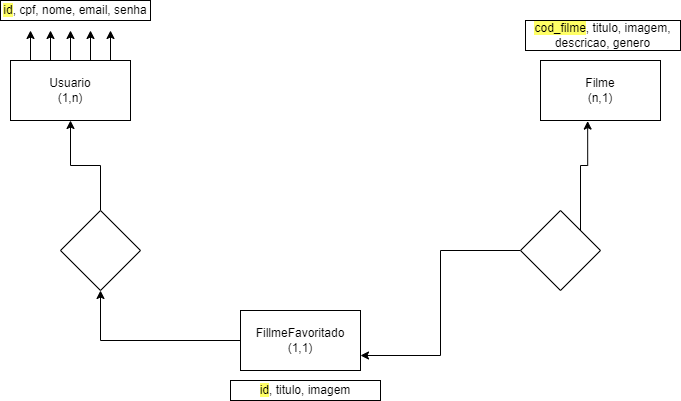

The diagram above was exported from draw.io. Its source (the exported page's mxGraphModel, read from the mxfile embedded in the PNG):
<mxGraphModel dx="2062" dy="786" grid="1" gridSize="10" guides="1" tooltips="1" connect="1" arrows="1" fold="1" page="1" pageScale="1" pageWidth="827" pageHeight="1169" math="0" shadow="0">
  <root>
    <mxCell id="WIyWlLk6GJQsqaUBKTNV-0" />
    <mxCell id="WIyWlLk6GJQsqaUBKTNV-1" parent="WIyWlLk6GJQsqaUBKTNV-0" />
    <mxCell id="A1tDKrUfO0-93PA32Hzv-9" style="edgeStyle=orthogonalEdgeStyle;rounded=0;orthogonalLoop=1;jettySize=auto;html=1;exitX=0.25;exitY=0;exitDx=0;exitDy=0;" edge="1" parent="WIyWlLk6GJQsqaUBKTNV-1" source="A1tDKrUfO0-93PA32Hzv-0">
      <mxGeometry relative="1" as="geometry">
        <mxPoint x="120" y="40" as="targetPoint" />
      </mxGeometry>
    </mxCell>
    <mxCell id="A1tDKrUfO0-93PA32Hzv-10" style="edgeStyle=orthogonalEdgeStyle;rounded=0;orthogonalLoop=1;jettySize=auto;html=1;exitX=0.5;exitY=0;exitDx=0;exitDy=0;" edge="1" parent="WIyWlLk6GJQsqaUBKTNV-1" source="A1tDKrUfO0-93PA32Hzv-0">
      <mxGeometry relative="1" as="geometry">
        <mxPoint x="140" y="40" as="targetPoint" />
      </mxGeometry>
    </mxCell>
    <mxCell id="A1tDKrUfO0-93PA32Hzv-11" style="edgeStyle=orthogonalEdgeStyle;rounded=0;orthogonalLoop=1;jettySize=auto;html=1;" edge="1" parent="WIyWlLk6GJQsqaUBKTNV-1" source="A1tDKrUfO0-93PA32Hzv-0">
      <mxGeometry relative="1" as="geometry">
        <mxPoint x="160" y="40" as="targetPoint" />
      </mxGeometry>
    </mxCell>
    <mxCell id="A1tDKrUfO0-93PA32Hzv-12" style="edgeStyle=orthogonalEdgeStyle;rounded=0;orthogonalLoop=1;jettySize=auto;html=1;exitX=0.75;exitY=0;exitDx=0;exitDy=0;" edge="1" parent="WIyWlLk6GJQsqaUBKTNV-1" source="A1tDKrUfO0-93PA32Hzv-0">
      <mxGeometry relative="1" as="geometry">
        <mxPoint x="180" y="40" as="targetPoint" />
      </mxGeometry>
    </mxCell>
    <mxCell id="A1tDKrUfO0-93PA32Hzv-13" style="edgeStyle=orthogonalEdgeStyle;rounded=0;orthogonalLoop=1;jettySize=auto;html=1;exitX=0.75;exitY=0;exitDx=0;exitDy=0;" edge="1" parent="WIyWlLk6GJQsqaUBKTNV-1" source="A1tDKrUfO0-93PA32Hzv-0">
      <mxGeometry relative="1" as="geometry">
        <mxPoint x="200" y="40" as="targetPoint" />
      </mxGeometry>
    </mxCell>
    <mxCell id="A1tDKrUfO0-93PA32Hzv-0" value="Usuario&lt;br&gt;(1,n)" style="rounded=0;whiteSpace=wrap;html=1;" vertex="1" parent="WIyWlLk6GJQsqaUBKTNV-1">
      <mxGeometry x="100" y="70" width="120" height="60" as="geometry" />
    </mxCell>
    <mxCell id="A1tDKrUfO0-93PA32Hzv-1" value="Filme&lt;br&gt;(n,1)" style="rounded=0;whiteSpace=wrap;html=1;" vertex="1" parent="WIyWlLk6GJQsqaUBKTNV-1">
      <mxGeometry x="630" y="70" width="120" height="60" as="geometry" />
    </mxCell>
    <mxCell id="A1tDKrUfO0-93PA32Hzv-7" style="edgeStyle=orthogonalEdgeStyle;rounded=0;orthogonalLoop=1;jettySize=auto;html=1;" edge="1" parent="WIyWlLk6GJQsqaUBKTNV-1" source="A1tDKrUfO0-93PA32Hzv-2" target="A1tDKrUfO0-93PA32Hzv-3">
      <mxGeometry relative="1" as="geometry" />
    </mxCell>
    <mxCell id="A1tDKrUfO0-93PA32Hzv-2" value="FillmeFavoritado&lt;br&gt;(1,1)" style="rounded=0;whiteSpace=wrap;html=1;" vertex="1" parent="WIyWlLk6GJQsqaUBKTNV-1">
      <mxGeometry x="330" y="320" width="120" height="60" as="geometry" />
    </mxCell>
    <mxCell id="A1tDKrUfO0-93PA32Hzv-8" style="edgeStyle=orthogonalEdgeStyle;rounded=0;orthogonalLoop=1;jettySize=auto;html=1;entryX=0.5;entryY=1;entryDx=0;entryDy=0;" edge="1" parent="WIyWlLk6GJQsqaUBKTNV-1" source="A1tDKrUfO0-93PA32Hzv-3" target="A1tDKrUfO0-93PA32Hzv-0">
      <mxGeometry relative="1" as="geometry" />
    </mxCell>
    <mxCell id="A1tDKrUfO0-93PA32Hzv-3" value="" style="rhombus;whiteSpace=wrap;html=1;" vertex="1" parent="WIyWlLk6GJQsqaUBKTNV-1">
      <mxGeometry x="150" y="220" width="80" height="80" as="geometry" />
    </mxCell>
    <mxCell id="A1tDKrUfO0-93PA32Hzv-5" style="edgeStyle=orthogonalEdgeStyle;rounded=0;orthogonalLoop=1;jettySize=auto;html=1;entryX=1;entryY=0.75;entryDx=0;entryDy=0;" edge="1" parent="WIyWlLk6GJQsqaUBKTNV-1" source="A1tDKrUfO0-93PA32Hzv-4" target="A1tDKrUfO0-93PA32Hzv-2">
      <mxGeometry relative="1" as="geometry" />
    </mxCell>
    <mxCell id="A1tDKrUfO0-93PA32Hzv-6" style="edgeStyle=orthogonalEdgeStyle;rounded=0;orthogonalLoop=1;jettySize=auto;html=1;exitX=1;exitY=0;exitDx=0;exitDy=0;entryX=0.393;entryY=1.01;entryDx=0;entryDy=0;entryPerimeter=0;" edge="1" parent="WIyWlLk6GJQsqaUBKTNV-1" source="A1tDKrUfO0-93PA32Hzv-4" target="A1tDKrUfO0-93PA32Hzv-1">
      <mxGeometry relative="1" as="geometry" />
    </mxCell>
    <mxCell id="A1tDKrUfO0-93PA32Hzv-4" value="" style="rhombus;whiteSpace=wrap;html=1;" vertex="1" parent="WIyWlLk6GJQsqaUBKTNV-1">
      <mxGeometry x="610" y="220" width="80" height="80" as="geometry" />
    </mxCell>
    <mxCell id="A1tDKrUfO0-93PA32Hzv-23" value="&lt;span style=&quot;background-color: rgb(255, 255, 102);&quot;&gt;id&lt;/span&gt;, cpf, nome, email, senha" style="rounded=0;whiteSpace=wrap;html=1;" vertex="1" parent="WIyWlLk6GJQsqaUBKTNV-1">
      <mxGeometry x="90" y="10" width="150" height="20" as="geometry" />
    </mxCell>
    <mxCell id="A1tDKrUfO0-93PA32Hzv-24" value="&lt;span style=&quot;background-color: rgb(255, 255, 102);&quot;&gt;cod_filme&lt;/span&gt;, titulo, imagem, descricao, genero" style="rounded=0;whiteSpace=wrap;html=1;" vertex="1" parent="WIyWlLk6GJQsqaUBKTNV-1">
      <mxGeometry x="615" y="30" width="155" height="30" as="geometry" />
    </mxCell>
    <mxCell id="A1tDKrUfO0-93PA32Hzv-25" value="&lt;span style=&quot;background-color: rgb(255, 255, 102);&quot;&gt;id&lt;/span&gt;, titulo, imagem" style="rounded=0;whiteSpace=wrap;html=1;" vertex="1" parent="WIyWlLk6GJQsqaUBKTNV-1">
      <mxGeometry x="320" y="390" width="150" height="20" as="geometry" />
    </mxCell>
  </root>
</mxGraphModel>